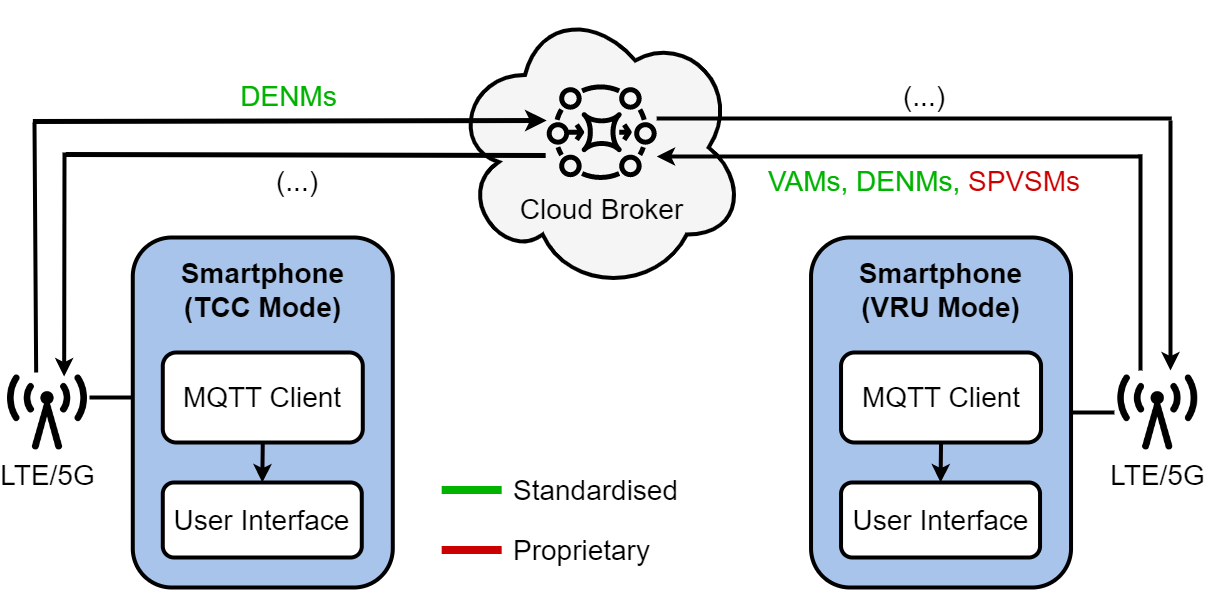

The diagram above was exported from draw.io. Its source (the exported page's mxGraphModel, read from the mxfile embedded in the PNG):
<mxGraphModel dx="1687" dy="932" grid="1" gridSize="10" guides="1" tooltips="1" connect="1" arrows="1" fold="1" page="1" pageScale="1" pageWidth="1300" pageHeight="800" math="0" shadow="0">
  <root>
    <mxCell id="0" />
    <mxCell id="1" parent="0" />
    <mxCell id="q48udP5sPcgmtKvsjGWE-1" value="" style="ellipse;shape=cloud;whiteSpace=wrap;html=1;strokeWidth=4;fillColor=#F5F5F5;" parent="1" vertex="1">
      <mxGeometry x="464" y="100" width="294" height="290" as="geometry" />
    </mxCell>
    <mxCell id="q48udP5sPcgmtKvsjGWE-11" value="&lt;font color=&quot;#000000&quot; style=&quot;font-size: 28px;&quot;&gt;Cloud Broker&lt;/font&gt;" style="sketch=0;outlineConnect=0;fontColor=#232F3E;gradientColor=none;fillColor=#000000;strokeColor=none;dashed=0;verticalLabelPosition=bottom;verticalAlign=top;align=center;html=1;fontSize=12;fontStyle=0;aspect=fixed;pointerEvents=1;shape=mxgraph.aws4.mq_broker;strokeWidth=4;" parent="1" vertex="1">
      <mxGeometry x="559.18" y="174" width="110" height="110" as="geometry" />
    </mxCell>
    <mxCell id="q48udP5sPcgmtKvsjGWE-42" value="(...)" style="text;html=1;strokeColor=none;fillColor=none;align=center;verticalAlign=middle;whiteSpace=wrap;rounded=0;strokeWidth=4;fontSize=28;fontColor=#000000;" parent="1" vertex="1">
      <mxGeometry x="876.9499999999999" y="179" width="120" height="30" as="geometry" />
    </mxCell>
    <mxCell id="q48udP5sPcgmtKvsjGWE-43" value="&lt;font color=&quot;#00b300&quot;&gt;VAMs, DENMs,&amp;nbsp;&lt;/font&gt;&lt;font color=&quot;#cc0000&quot;&gt;SPVSMs&lt;/font&gt;" style="text;html=1;strokeColor=none;fillColor=none;align=center;verticalAlign=middle;whiteSpace=wrap;rounded=0;strokeWidth=4;fontSize=28;fontColor=#000000;" parent="1" vertex="1">
      <mxGeometry x="750.08" y="264" width="373.75" height="30" as="geometry" />
    </mxCell>
    <mxCell id="LlsJN_y7lwrOd0hZa4fn-1" value="&lt;font style=&quot;font-size: 28px;&quot;&gt;Standardised&lt;/font&gt;" style="text;html=1;strokeColor=none;fillColor=none;align=left;verticalAlign=middle;whiteSpace=wrap;rounded=0;" parent="1" vertex="1">
      <mxGeometry x="524.18" y="567.5" width="190" height="40" as="geometry" />
    </mxCell>
    <mxCell id="LlsJN_y7lwrOd0hZa4fn-2" value="" style="endArrow=none;html=1;rounded=0;strokeWidth=8;strokeColor=#00B300;" parent="1" edge="1">
      <mxGeometry width="50" height="50" relative="1" as="geometry">
        <mxPoint x="454.17999999999995" y="587.5" as="sourcePoint" />
        <mxPoint x="514.18" y="587.5" as="targetPoint" />
      </mxGeometry>
    </mxCell>
    <mxCell id="LlsJN_y7lwrOd0hZa4fn-3" value="" style="endArrow=none;html=1;rounded=0;strokeWidth=8;strokeColor=#CC0000;" parent="1" edge="1">
      <mxGeometry width="50" height="50" relative="1" as="geometry">
        <mxPoint x="454.17999999999995" y="647.5" as="sourcePoint" />
        <mxPoint x="514.18" y="647.5" as="targetPoint" />
      </mxGeometry>
    </mxCell>
    <mxCell id="LlsJN_y7lwrOd0hZa4fn-4" value="&lt;font style=&quot;font-size: 28px;&quot;&gt;Proprietary&lt;/font&gt;" style="text;html=1;strokeColor=none;fillColor=none;align=left;verticalAlign=middle;whiteSpace=wrap;rounded=0;" parent="1" vertex="1">
      <mxGeometry x="524.18" y="627.5" width="250" height="40" as="geometry" />
    </mxCell>
    <mxCell id="JGqI5xczpnu0N1LiDiRE-1" value="" style="rounded=1;whiteSpace=wrap;html=1;strokeWidth=4;fillColor=#A9C4EB;" parent="1" vertex="1">
      <mxGeometry x="823.54" y="335" width="260" height="350" as="geometry" />
    </mxCell>
    <mxCell id="JGqI5xczpnu0N1LiDiRE-6" value="&lt;font style=&quot;font-size: 28px;&quot;&gt;LTE/5G&lt;/font&gt;" style="shape=image;html=1;verticalAlign=top;verticalLabelPosition=bottom;labelBackgroundColor=#ffffff;imageAspect=0;aspect=fixed;image=https://cdn4.iconfinder.com/data/icons/vecico-connectivity/288/radio-128.png;strokeColor=#A9C4EB;strokeWidth=4;fillColor=#D4E1F5;" parent="1" vertex="1">
      <mxGeometry x="1130.26" y="470" width="80" height="80" as="geometry" />
    </mxCell>
    <mxCell id="JGqI5xczpnu0N1LiDiRE-7" value="" style="endArrow=none;html=1;rounded=0;strokeWidth=4;fontSize=28;fontColor=#000000;entryX=1;entryY=0.5;entryDx=0;entryDy=0;" parent="1" edge="1">
      <mxGeometry width="50" height="50" relative="1" as="geometry">
        <mxPoint x="1126.9" y="510" as="sourcePoint" />
        <mxPoint x="1083.5399999999995" y="510" as="targetPoint" />
      </mxGeometry>
    </mxCell>
    <mxCell id="JGqI5xczpnu0N1LiDiRE-18" value="" style="endArrow=classic;html=1;rounded=0;strokeWidth=4;fontSize=28;fontColor=#000000;" parent="1" edge="1">
      <mxGeometry width="50" height="50" relative="1" as="geometry">
        <mxPoint x="1154.26" y="254" as="sourcePoint" />
        <mxPoint x="669.18" y="254" as="targetPoint" />
      </mxGeometry>
    </mxCell>
    <mxCell id="JGqI5xczpnu0N1LiDiRE-19" value="" style="endArrow=none;html=1;rounded=0;strokeWidth=4;fontSize=28;fontColor=#000000;" parent="1" edge="1">
      <mxGeometry width="50" height="50" relative="1" as="geometry">
        <mxPoint x="669.18" y="216" as="sourcePoint" />
        <mxPoint x="1184.26" y="216" as="targetPoint" />
      </mxGeometry>
    </mxCell>
    <mxCell id="JGqI5xczpnu0N1LiDiRE-20" value="" style="rounded=1;whiteSpace=wrap;html=1;strokeWidth=4;fillColor=#A9C4EB;" parent="1" vertex="1">
      <mxGeometry x="145.27999999999997" y="335" width="260" height="350" as="geometry" />
    </mxCell>
    <mxCell id="JGqI5xczpnu0N1LiDiRE-21" value="&lt;font style=&quot;font-size: 28px;&quot;&gt;&lt;b&gt;Smartphone&lt;br&gt;(TCC Mode)&lt;br&gt;&lt;/b&gt;&lt;/font&gt;" style="text;html=1;strokeColor=none;fillColor=none;align=center;verticalAlign=middle;whiteSpace=wrap;rounded=0;strokeWidth=4;" parent="1" vertex="1">
      <mxGeometry x="164.02999999999997" y="355" width="222.5" height="65" as="geometry" />
    </mxCell>
    <mxCell id="JGqI5xczpnu0N1LiDiRE-22" value="User Interface" style="rounded=1;whiteSpace=wrap;html=1;strokeColor=default;strokeWidth=4;fontSize=28;fillColor=#FFFFFF;" parent="1" vertex="1">
      <mxGeometry x="175.27999999999997" y="580" width="199" height="75" as="geometry" />
    </mxCell>
    <mxCell id="JGqI5xczpnu0N1LiDiRE-23" value="MQTT Client" style="rounded=1;whiteSpace=wrap;html=1;strokeColor=default;strokeWidth=4;fontSize=28;fillColor=#FFFFFF;" parent="1" vertex="1">
      <mxGeometry x="175.27999999999997" y="450" width="200" height="90" as="geometry" />
    </mxCell>
    <mxCell id="JGqI5xczpnu0N1LiDiRE-24" value="" style="endArrow=classic;html=1;rounded=0;strokeWidth=4;fontSize=28;exitX=0.5;exitY=1;exitDx=0;exitDy=0;entryX=0.5;entryY=0;entryDx=0;entryDy=0;" parent="1" source="JGqI5xczpnu0N1LiDiRE-23" target="JGqI5xczpnu0N1LiDiRE-22" edge="1">
      <mxGeometry width="50" height="50" relative="1" as="geometry">
        <mxPoint x="274.49" y="515" as="sourcePoint" />
        <mxPoint x="274.49" y="555" as="targetPoint" />
      </mxGeometry>
    </mxCell>
    <mxCell id="JGqI5xczpnu0N1LiDiRE-25" value="&lt;font style=&quot;font-size: 28px;&quot;&gt;LTE/5G&lt;/font&gt;" style="shape=image;html=1;verticalAlign=top;verticalLabelPosition=bottom;labelBackgroundColor=#ffffff;imageAspect=0;aspect=fixed;image=https://cdn4.iconfinder.com/data/icons/vecico-connectivity/288/radio-128.png;strokeColor=#A9C4EB;strokeWidth=4;fillColor=#D4E1F5;" parent="1" vertex="1">
      <mxGeometry x="20" y="470" width="80" height="80" as="geometry" />
    </mxCell>
    <mxCell id="JGqI5xczpnu0N1LiDiRE-29" value="" style="endArrow=none;html=1;rounded=0;strokeWidth=4;fontSize=28;fontColor=#000000;" parent="1" edge="1">
      <mxGeometry width="50" height="50" relative="1" as="geometry">
        <mxPoint x="48.660000000000196" y="470.0000000000002" as="sourcePoint" />
        <mxPoint x="47" y="220" as="targetPoint" />
        <Array as="points" />
      </mxGeometry>
    </mxCell>
    <mxCell id="JGqI5xczpnu0N1LiDiRE-30" value="" style="endArrow=classic;html=1;rounded=0;strokeWidth=4;fontSize=28;fontColor=#000000;" parent="1" edge="1">
      <mxGeometry width="50" height="50" relative="1" as="geometry">
        <mxPoint x="77" y="250" as="sourcePoint" />
        <mxPoint x="76.6600000000002" y="474.0000000000002" as="targetPoint" />
        <Array as="points" />
      </mxGeometry>
    </mxCell>
    <mxCell id="JGqI5xczpnu0N1LiDiRE-31" value="" style="endArrow=none;html=1;rounded=0;strokeWidth=5;fontColor=#000000;" parent="1" edge="1">
      <mxGeometry width="50" height="50" relative="1" as="geometry">
        <mxPoint x="78.27999999999997" y="252" as="sourcePoint" />
        <mxPoint x="558.1800000000001" y="253" as="targetPoint" />
      </mxGeometry>
    </mxCell>
    <mxCell id="JGqI5xczpnu0N1LiDiRE-32" value="" style="endArrow=classic;html=1;rounded=0;strokeWidth=5;fontColor=#000000;" parent="1" edge="1">
      <mxGeometry width="50" height="50" relative="1" as="geometry">
        <mxPoint x="45.360000000000014" y="219" as="sourcePoint" />
        <mxPoint x="559.18" y="218" as="targetPoint" />
      </mxGeometry>
    </mxCell>
    <mxCell id="JGqI5xczpnu0N1LiDiRE-33" value="&lt;font color=&quot;#00b300&quot;&gt;DENMs&lt;/font&gt;" style="text;html=1;strokeColor=none;fillColor=none;align=center;verticalAlign=middle;whiteSpace=wrap;rounded=0;strokeWidth=4;fontSize=28;fontColor=#000000;" parent="1" vertex="1">
      <mxGeometry x="198.25" y="179" width="207.03" height="30" as="geometry" />
    </mxCell>
    <mxCell id="JGqI5xczpnu0N1LiDiRE-34" value="(...)" style="text;html=1;strokeColor=none;fillColor=none;align=center;verticalAlign=middle;whiteSpace=wrap;rounded=0;strokeWidth=4;fontSize=28;fontColor=#000000;" parent="1" vertex="1">
      <mxGeometry x="249.99999999999994" y="264" width="120" height="30" as="geometry" />
    </mxCell>
    <mxCell id="JGqI5xczpnu0N1LiDiRE-43" value="" style="endArrow=none;html=1;rounded=0;strokeWidth=4;fontSize=28;fontColor=#000000;entryX=1;entryY=0.5;entryDx=0;entryDy=0;" parent="1" edge="1">
      <mxGeometry width="50" height="50" relative="1" as="geometry">
        <mxPoint x="145.3599999999999" y="495" as="sourcePoint" />
        <mxPoint x="101.99999999999932" y="495" as="targetPoint" />
      </mxGeometry>
    </mxCell>
    <mxCell id="JGqI5xczpnu0N1LiDiRE-44" style="edgeStyle=orthogonalEdgeStyle;rounded=0;orthogonalLoop=1;jettySize=auto;html=1;exitX=0.5;exitY=1;exitDx=0;exitDy=0;strokeWidth=5;fontColor=#000000;" parent="1" source="q48udP5sPcgmtKvsjGWE-42" target="q48udP5sPcgmtKvsjGWE-42" edge="1">
      <mxGeometry relative="1" as="geometry" />
    </mxCell>
    <mxCell id="JGqI5xczpnu0N1LiDiRE-45" value="" style="endArrow=classic;html=1;rounded=0;strokeWidth=4;fontSize=28;fontColor=#000000;" parent="1" edge="1">
      <mxGeometry width="50" height="50" relative="1" as="geometry">
        <mxPoint x="1183" y="218" as="sourcePoint" />
        <mxPoint x="1183" y="468" as="targetPoint" />
        <Array as="points" />
      </mxGeometry>
    </mxCell>
    <mxCell id="JGqI5xczpnu0N1LiDiRE-47" value="" style="endArrow=none;html=1;rounded=0;strokeWidth=4;fontSize=28;fontColor=#000000;" parent="1" edge="1">
      <mxGeometry width="50" height="50" relative="1" as="geometry">
        <mxPoint x="1153" y="468" as="sourcePoint" />
        <mxPoint x="1153" y="252" as="targetPoint" />
        <Array as="points" />
      </mxGeometry>
    </mxCell>
    <mxCell id="JGqI5xczpnu0N1LiDiRE-48" value="&lt;font style=&quot;font-size: 28px;&quot;&gt;&lt;b&gt;Smartphone&lt;br&gt;(VRU Mode)&lt;br&gt;&lt;/b&gt;&lt;/font&gt;" style="text;html=1;strokeColor=none;fillColor=none;align=center;verticalAlign=middle;whiteSpace=wrap;rounded=0;strokeWidth=4;" parent="1" vertex="1">
      <mxGeometry x="842.29" y="355" width="222.5" height="65" as="geometry" />
    </mxCell>
    <mxCell id="JGqI5xczpnu0N1LiDiRE-49" value="User Interface" style="rounded=1;whiteSpace=wrap;html=1;strokeColor=default;strokeWidth=4;fontSize=28;fillColor=#FFFFFF;" parent="1" vertex="1">
      <mxGeometry x="853.54" y="580" width="199" height="75" as="geometry" />
    </mxCell>
    <mxCell id="JGqI5xczpnu0N1LiDiRE-50" value="MQTT Client" style="rounded=1;whiteSpace=wrap;html=1;strokeColor=default;strokeWidth=4;fontSize=28;fillColor=#FFFFFF;" parent="1" vertex="1">
      <mxGeometry x="853.54" y="450" width="200" height="90" as="geometry" />
    </mxCell>
    <mxCell id="JGqI5xczpnu0N1LiDiRE-51" value="" style="endArrow=classic;html=1;rounded=0;strokeWidth=4;fontSize=28;exitX=0.5;exitY=1;exitDx=0;exitDy=0;entryX=0.5;entryY=0;entryDx=0;entryDy=0;" parent="1" source="JGqI5xczpnu0N1LiDiRE-50" target="JGqI5xczpnu0N1LiDiRE-49" edge="1">
      <mxGeometry width="50" height="50" relative="1" as="geometry">
        <mxPoint x="952.75" y="515" as="sourcePoint" />
        <mxPoint x="952.75" y="555" as="targetPoint" />
      </mxGeometry>
    </mxCell>
  </root>
</mxGraphModel>